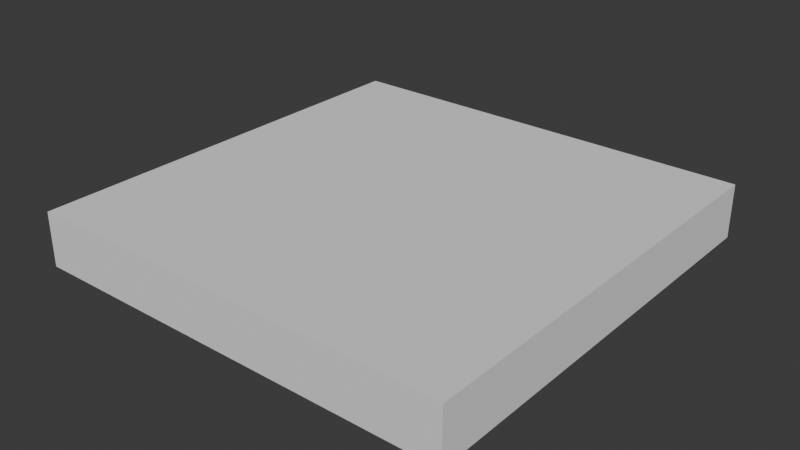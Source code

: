 # Source: lr2x2x0.25.blend  (saved by Blender 4.3.34; exported with 4.5.12 LTS)
import bpy
from mathutils import Matrix  # noqa: F401  (used for matrix-valued properties, if any)

bpy.ops.wm.read_factory_settings(use_empty=True)
scene = bpy.context.scene
scene.name = 'Scene'

# ---- collections
col_collection = bpy.data.collections.new('Collection'); scene.collection.children.link(col_collection)

# ---- world
world_world = bpy.data.worlds.new('World'); scene.world = world_world
world_world.use_nodes = True; world_world.node_tree.nodes.clear()
_N = world_world.node_tree.nodes; _L = world_world.node_tree.links
n0 = _N.new('ShaderNodeOutputWorld'); n0.name = 'World Output'; n0.location = (300, 300)
n1 = _N.new('ShaderNodeBackground'); n1.name = 'Background'; n1.location = (10, 300)
n1.inputs[0].default_value = (0.05088, 0.05088, 0.05088, 1.0)
_L.new(n1.outputs[0], n0.inputs[0])
n0.is_active_output = True
world_world.color = (0.05088, 0.05088, 0.05088)
world_world.sun_shadow_jitter_overblur = 0.0

# ---- meshes
me_cube_001 = bpy.data.meshes.new('Cube.001')
me_cube_001.from_pydata([(-1.0, -1.0, 0.0), (-1.0, -1.0, 0.25), (-1.0, 1.0, 0.0), (-1.0, 1.0, 0.25), (1.0, -1.0, 0.0), (1.0, -1.0, 0.25), (1.0, 1.0, 0.0), (1.0, 1.0, 0.25)], [], [(0, 1, 3, 2), (2, 3, 7, 6), (6, 7, 5, 4), (4, 5, 1, 0), (2, 6, 4, 0), (7, 3, 1, 5)])
_uv = me_cube_001.uv_layers.new(name='UVMap')
_uv.uv.foreach_set('vector', [0.375, 0.0, 0.625, 0.0, 0.625, 0.25, 0.375, 0.25, 0.375, 0.25, 0.625, 0.25, 0.625, 0.5, 0.375, 0.5, 0.375, 0.5, 0.625, 0.5, 0.625, 0.75, 0.375, 0.75, 0.375, 0.75, 0.625, 0.75, 0.625, 1.0, 0.375, 1.0, 0.125, 0.5, 0.375, 0.5, 0.375, 0.75, 0.125, 0.75, 0.625, 0.5, 0.875, 0.5, 0.875, 0.75, 0.625, 0.75])
me_cube_001.update()

# ---- objects
ob_2x2x0_25 = bpy.data.objects.new('2x2x0.25', me_cube_001)

# ---- transforms, parenting, visibility, modifiers, constraints
ob_2x2x0_25.location = (0.0, 0.0, 0.0)

# ---- collection membership
col_collection.objects.link(ob_2x2x0_25)

# ---- scene / render settings (as saved in the file)
scene.frame_start = 1; scene.frame_end = 250; scene.frame_set(1)
scene.render.engine = 'BLENDER_EEVEE_NEXT'
bpy.context.view_layer.update()

# ---- added for rendering (the .blend has no active camera and no usable light): camera, sun
cam_auto = bpy.data.cameras.new('AutoCamera')
cam_auto.lens = 50.0
cam_auto.sensor_width = 36.0
cam_auto.clip_end = 1000.0
ob_auto_camera = bpy.data.objects.new('AutoCamera', cam_auto)
scene.collection.objects.link(ob_auto_camera)
ob_auto_camera.location = (2.62713, -3.15256, 2.22671)
ob_auto_camera.rotation_euler = (1.09748, -7.21219e-08, 0.694738)
scene.camera = ob_auto_camera
light_auto_sun = bpy.data.lights.new('AutoSun', 'SUN')
light_auto_sun.energy = 3.0
light_auto_sun.angle = 0.0523599
ob_auto_sun = bpy.data.objects.new('AutoSun', light_auto_sun)
scene.collection.objects.link(ob_auto_sun)
ob_auto_sun.rotation_euler = (0.872665, 0.174533, 0.523599)
bpy.context.view_layer.update()
